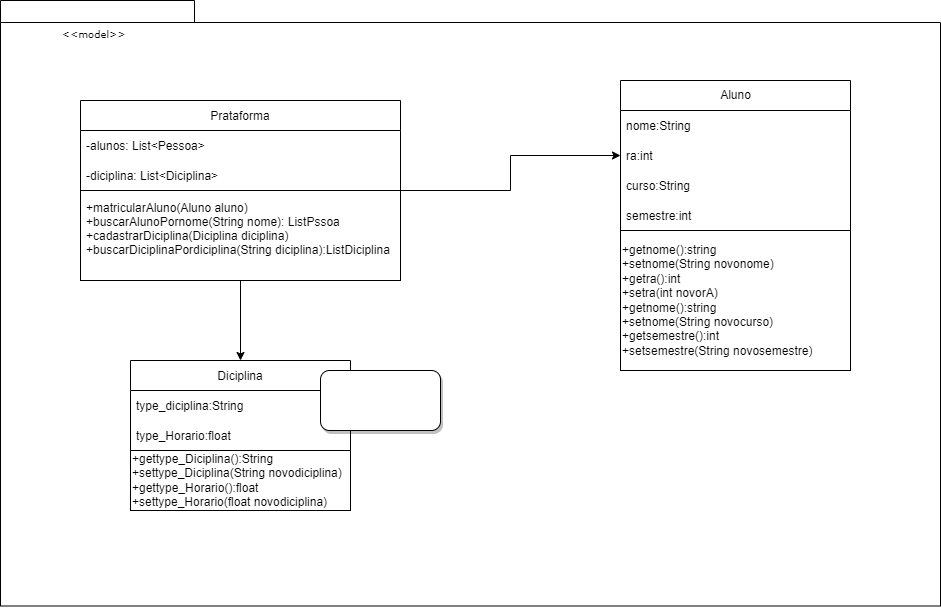

The diagram above was exported from draw.io. Its source (the exported page's mxGraphModel, read from the mxfile embedded in the PNG):
<mxGraphModel dx="1422" dy="762" grid="1" gridSize="10" guides="1" tooltips="1" connect="1" arrows="1" fold="1" page="1" pageScale="1" pageWidth="827" pageHeight="1169" background="none" math="0" shadow="0">
  <root>
    <mxCell id="0" />
    <mxCell id="1" parent="0" />
    <mxCell id="6e0c8c40b5770093-72" value="" style="shape=folder;fontStyle=1;spacingTop=10;tabWidth=194;tabHeight=22;tabPosition=left;html=1;rounded=0;shadow=0;comic=0;labelBackgroundColor=none;strokeWidth=1;fillColor=none;fontFamily=Verdana;fontSize=10;align=center;" parent="1" vertex="1">
      <mxGeometry x="340" y="90" width="940" height="605.5" as="geometry" />
    </mxCell>
    <mxCell id="6e0c8c40b5770093-73" value="&amp;lt;&amp;lt;model&amp;gt;&amp;gt;" style="text;html=1;align=left;verticalAlign=top;spacingTop=-4;fontSize=10;fontFamily=Verdana" parent="1" vertex="1">
      <mxGeometry x="400" y="114.5" width="130" height="20" as="geometry" />
    </mxCell>
    <mxCell id="FC_NpGg1DOq6AAWNf5ga-3" style="edgeStyle=orthogonalEdgeStyle;rounded=0;orthogonalLoop=1;jettySize=auto;html=1;exitX=0.5;exitY=1;exitDx=0;exitDy=0;exitPerimeter=0;" parent="1" source="6e0c8c40b5770093-72" target="6e0c8c40b5770093-72" edge="1">
      <mxGeometry relative="1" as="geometry" />
    </mxCell>
    <mxCell id="FC_NpGg1DOq6AAWNf5ga-14" value="" style="edgeStyle=orthogonalEdgeStyle;rounded=0;orthogonalLoop=1;jettySize=auto;html=1;" parent="1" source="FC_NpGg1DOq6AAWNf5ga-7" target="FC_NpGg1DOq6AAWNf5ga-11" edge="1">
      <mxGeometry relative="1" as="geometry" />
    </mxCell>
    <mxCell id="FC_NpGg1DOq6AAWNf5ga-18" value="" style="edgeStyle=orthogonalEdgeStyle;rounded=0;orthogonalLoop=1;jettySize=auto;html=1;" parent="1" source="FC_NpGg1DOq6AAWNf5ga-7" target="FC_NpGg1DOq6AAWNf5ga-15" edge="1">
      <mxGeometry relative="1" as="geometry" />
    </mxCell>
    <mxCell id="FC_NpGg1DOq6AAWNf5ga-7" value="Prataforma" style="swimlane;fontStyle=0;childLayout=stackLayout;horizontal=1;startSize=30;horizontalStack=0;resizeParent=1;resizeParentMax=0;resizeLast=0;collapsible=1;marginBottom=0;" parent="1" vertex="1">
      <mxGeometry x="420" y="190" width="320" height="180" as="geometry" />
    </mxCell>
    <mxCell id="FC_NpGg1DOq6AAWNf5ga-8" value="-alunos: List&lt;Pessoa&gt;" style="text;strokeColor=none;fillColor=none;align=left;verticalAlign=middle;spacingLeft=4;spacingRight=4;overflow=hidden;points=[[0,0.5],[1,0.5]];portConstraint=eastwest;rotatable=0;" parent="FC_NpGg1DOq6AAWNf5ga-7" vertex="1">
      <mxGeometry y="30" width="320" height="30" as="geometry" />
    </mxCell>
    <mxCell id="FC_NpGg1DOq6AAWNf5ga-9" value="-diciplina: List&lt;Diciplina&gt;" style="text;strokeColor=none;fillColor=none;align=left;verticalAlign=middle;spacingLeft=4;spacingRight=4;overflow=hidden;points=[[0,0.5],[1,0.5]];portConstraint=eastwest;rotatable=0;" parent="FC_NpGg1DOq6AAWNf5ga-7" vertex="1">
      <mxGeometry y="60" width="320" height="30" as="geometry" />
    </mxCell>
    <mxCell id="FC_NpGg1DOq6AAWNf5ga-23" value="+matricularAluno(Aluno aluno)&#10;+buscarAlunoPornome(String nome): ListPssoa&#10;+cadastrarDiciplina(Diciplina diciplina)&#10;+buscarDiciplinaPordiciplina(String diciplina):ListDiciplina&#10;" style="text;align=left;verticalAlign=middle;spacingLeft=4;spacingRight=4;overflow=hidden;points=[[0,0.5],[1,0.5]];portConstraint=eastwest;rotatable=0;strokeWidth=1;perimeterSpacing=0;strokeColor=default;" parent="FC_NpGg1DOq6AAWNf5ga-7" vertex="1">
      <mxGeometry y="90" width="320" height="90" as="geometry" />
    </mxCell>
    <mxCell id="FC_NpGg1DOq6AAWNf5ga-11" value="Diciplina" style="swimlane;fontStyle=0;childLayout=stackLayout;horizontal=1;startSize=30;horizontalStack=0;resizeParent=1;resizeParentMax=0;resizeLast=0;collapsible=1;marginBottom=0;" parent="1" vertex="1">
      <mxGeometry x="470" y="450" width="220" height="90" as="geometry">
        <mxRectangle x="470" y="450" width="80" height="30" as="alternateBounds" />
      </mxGeometry>
    </mxCell>
    <mxCell id="FC_NpGg1DOq6AAWNf5ga-12" value="type_diciplina:String" style="text;strokeColor=none;fillColor=none;align=left;verticalAlign=middle;spacingLeft=4;spacingRight=4;overflow=hidden;points=[[0,0.5],[1,0.5]];portConstraint=eastwest;rotatable=0;" parent="FC_NpGg1DOq6AAWNf5ga-11" vertex="1">
      <mxGeometry y="30" width="220" height="30" as="geometry" />
    </mxCell>
    <mxCell id="FC_NpGg1DOq6AAWNf5ga-19" value="type_Horario:float" style="text;strokeColor=none;fillColor=none;align=left;verticalAlign=middle;spacingLeft=4;spacingRight=4;overflow=hidden;points=[[0,0.5],[1,0.5]];portConstraint=eastwest;rotatable=0;" parent="FC_NpGg1DOq6AAWNf5ga-11" vertex="1">
      <mxGeometry y="60" width="220" height="30" as="geometry" />
    </mxCell>
    <mxCell id="FC_NpGg1DOq6AAWNf5ga-15" value="Aluno" style="swimlane;fontStyle=0;childLayout=stackLayout;horizontal=1;startSize=30;horizontalStack=0;resizeParent=1;resizeParentMax=0;resizeLast=0;collapsible=1;marginBottom=0;html=1;" parent="1" vertex="1">
      <mxGeometry x="960" y="170" width="230" height="150" as="geometry">
        <mxRectangle x="900" y="170" width="60" height="30" as="alternateBounds" />
      </mxGeometry>
    </mxCell>
    <mxCell id="FC_NpGg1DOq6AAWNf5ga-16" value="nome:String" style="text;strokeColor=none;fillColor=none;align=left;verticalAlign=middle;spacingLeft=4;spacingRight=4;overflow=hidden;points=[[0,0.5],[1,0.5]];portConstraint=eastwest;rotatable=0;" parent="FC_NpGg1DOq6AAWNf5ga-15" vertex="1">
      <mxGeometry y="30" width="230" height="30" as="geometry" />
    </mxCell>
    <mxCell id="FC_NpGg1DOq6AAWNf5ga-21" value="ra:int" style="text;strokeColor=none;fillColor=none;align=left;verticalAlign=middle;spacingLeft=4;spacingRight=4;overflow=hidden;points=[[0,0.5],[1,0.5]];portConstraint=eastwest;rotatable=0;" parent="FC_NpGg1DOq6AAWNf5ga-15" vertex="1">
      <mxGeometry y="60" width="230" height="30" as="geometry" />
    </mxCell>
    <mxCell id="FC_NpGg1DOq6AAWNf5ga-22" value="curso:String" style="text;strokeColor=none;fillColor=none;align=left;verticalAlign=middle;spacingLeft=4;spacingRight=4;overflow=hidden;points=[[0,0.5],[1,0.5]];portConstraint=eastwest;rotatable=0;" parent="FC_NpGg1DOq6AAWNf5ga-15" vertex="1">
      <mxGeometry y="90" width="230" height="30" as="geometry" />
    </mxCell>
    <mxCell id="FC_NpGg1DOq6AAWNf5ga-17" value="semestre:int" style="text;strokeColor=none;fillColor=none;align=left;verticalAlign=middle;spacingLeft=4;spacingRight=4;overflow=hidden;points=[[0,0.5],[1,0.5]];portConstraint=eastwest;rotatable=0;shadow=1;" parent="FC_NpGg1DOq6AAWNf5ga-15" vertex="1">
      <mxGeometry y="120" width="230" height="30" as="geometry" />
    </mxCell>
    <mxCell id="FC_NpGg1DOq6AAWNf5ga-26" value="+getnome():string&lt;br&gt;+setnome(String novonome)&lt;br&gt;+getra():int&lt;br&gt;+setra(int novorA)&lt;br&gt;+getnome():string&lt;br&gt;+setnome(String novocurso)&lt;br&gt;&lt;span style=&quot;text-align: center&quot;&gt;+getsemestre():int&lt;/span&gt;&lt;br style=&quot;text-align: center&quot;&gt;&lt;span style=&quot;text-align: center&quot;&gt;+setsemestre(String novosemestre)&lt;/span&gt;" style="whiteSpace=wrap;html=1;fontStyle=0;startSize=30;align=left;" parent="1" vertex="1">
      <mxGeometry x="960" y="320" width="230" height="140" as="geometry" />
    </mxCell>
    <mxCell id="FC_NpGg1DOq6AAWNf5ga-28" value="&lt;span&gt;+gettype_Diciplina():String&lt;/span&gt;&lt;br&gt;&lt;span&gt;+settype_Diciplina(String novodiciplina)&lt;br&gt;&lt;/span&gt;+gettype_Horario():float&lt;br&gt;+settype_Horario(float novodiciplina)&lt;span&gt;&lt;br&gt;&lt;/span&gt;" style="whiteSpace=wrap;html=1;fontStyle=0;startSize=30;align=left;" parent="1" vertex="1">
      <mxGeometry x="470" y="540" width="220" height="60" as="geometry" />
    </mxCell>
    <mxCell id="UbQeQV5ooaS6mcyefZrJ-1" value="" style="rounded=1;whiteSpace=wrap;html=1;shadow=1;" vertex="1" parent="1">
      <mxGeometry x="660" y="460" width="120" height="60" as="geometry" />
    </mxCell>
  </root>
</mxGraphModel>